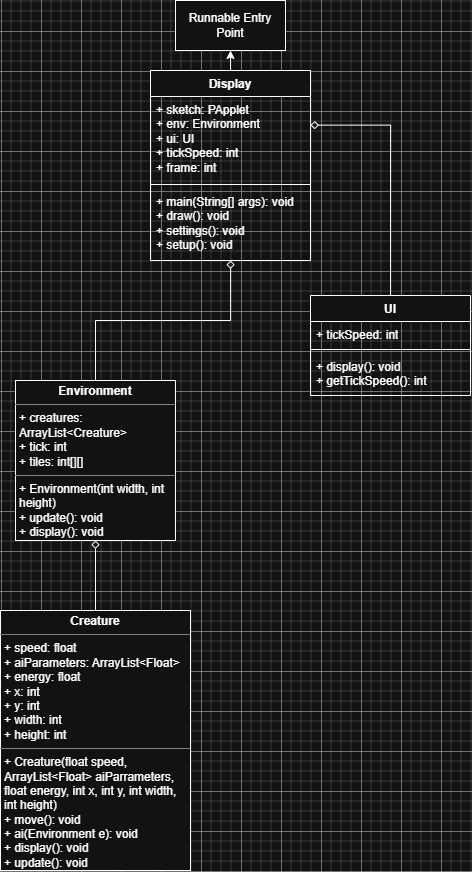

The diagram above was exported from draw.io. Its source (the exported page's mxGraphModel, read from the mxfile embedded in the PNG):
<mxGraphModel dx="1197" dy="778" grid="1" gridSize="10" guides="1" tooltips="1" connect="1" arrows="1" fold="1" page="1" pageScale="1" pageWidth="1600" pageHeight="1700" math="0" shadow="0">
  <root>
    <mxCell id="0" />
    <mxCell id="1" parent="0" />
    <mxCell id="pIJfosVu2E7inQYSACC4-1" parent="1" style="html=1;whiteSpace=wrap;" value="Runnable Entry Point" vertex="1">
      <mxGeometry height="50" width="110" x="615" y="50" as="geometry" />
    </mxCell>
    <mxCell id="pIJfosVu2E7inQYSACC4-16" edge="1" parent="1" source="pIJfosVu2E7inQYSACC4-2" style="edgeStyle=orthogonalEdgeStyle;rounded=0;orthogonalLoop=1;jettySize=auto;html=1;exitX=0.5;exitY=0;exitDx=0;exitDy=0;endArrow=diamond;endFill=0;" target="pIJfosVu2E7inQYSACC4-18">
      <mxGeometry relative="1" as="geometry">
        <mxPoint x="670" y="260" as="targetPoint" />
      </mxGeometry>
    </mxCell>
    <mxCell id="pIJfosVu2E7inQYSACC4-2" parent="1" style="verticalAlign=top;align=left;overflow=fill;html=1;whiteSpace=wrap;" value="&lt;p style=&quot;margin:0px;margin-top:4px;text-align:center;&quot;&gt;&lt;b&gt;Environment&lt;/b&gt;&lt;/p&gt;&lt;hr size=&quot;1&quot; style=&quot;border-style:solid;&quot;&gt;&lt;p style=&quot;margin:0px;margin-left:4px;&quot;&gt;+ creatures: ArrayList&amp;lt;Creature&amp;gt;&lt;/p&gt;&lt;p style=&quot;margin:0px;margin-left:4px;&quot;&gt;+ tick: int&lt;/p&gt;&lt;p style=&quot;margin:0px;margin-left:4px;&quot;&gt;+ tiles: int[][]&lt;/p&gt;&lt;hr size=&quot;1&quot; style=&quot;border-style:solid;&quot;&gt;&lt;p style=&quot;margin:0px;margin-left:4px;&quot;&gt;+ Environment(int width, int height)&lt;/p&gt;&lt;p style=&quot;margin:0px;margin-left:4px;&quot;&gt;+ update(): void&lt;/p&gt;&lt;p style=&quot;margin:0px;margin-left:4px;&quot;&gt;+ display(): void&lt;/p&gt;" vertex="1">
      <mxGeometry height="160" width="160" x="455" y="430" as="geometry" />
    </mxCell>
    <mxCell id="pIJfosVu2E7inQYSACC4-17" edge="1" parent="1" source="pIJfosVu2E7inQYSACC4-3" style="edgeStyle=orthogonalEdgeStyle;rounded=0;orthogonalLoop=1;jettySize=auto;html=1;exitX=0.5;exitY=0;exitDx=0;exitDy=0;endArrow=diamond;endFill=0;" target="pIJfosVu2E7inQYSACC4-2">
      <mxGeometry relative="1" as="geometry" />
    </mxCell>
    <mxCell id="pIJfosVu2E7inQYSACC4-3" parent="1" style="verticalAlign=top;align=left;overflow=fill;html=1;whiteSpace=wrap;" value="&lt;p style=&quot;margin:0px;margin-top:4px;text-align:center;&quot;&gt;&lt;b&gt;Creature&lt;/b&gt;&lt;/p&gt;&lt;hr size=&quot;1&quot; style=&quot;border-style:solid;&quot;&gt;&lt;p style=&quot;margin:0px;margin-left:4px;&quot;&gt;+ speed: float&lt;/p&gt;&lt;p style=&quot;margin:0px;margin-left:4px;&quot;&gt;+ aiParameters: ArrayList&amp;lt;Float&amp;gt;&lt;/p&gt;&lt;p style=&quot;margin:0px;margin-left:4px;&quot;&gt;+ energy: float&lt;/p&gt;&lt;p style=&quot;margin:0px;margin-left:4px;&quot;&gt;+ x: int&lt;/p&gt;&lt;p style=&quot;margin:0px;margin-left:4px;&quot;&gt;+ y: int&lt;/p&gt;&lt;p style=&quot;margin:0px;margin-left:4px;&quot;&gt;+ width: int&lt;/p&gt;&lt;p style=&quot;margin:0px;margin-left:4px;&quot;&gt;+ height: int&lt;/p&gt;&lt;hr size=&quot;1&quot; style=&quot;border-style:solid;&quot;&gt;&lt;p style=&quot;margin:0px;margin-left:4px;&quot;&gt;+ Creature(float speed, ArrayList&amp;lt;Float&amp;gt; aiParrameters, float energy, int x, int y, int width, int height)&lt;/p&gt;&lt;p style=&quot;margin:0px;margin-left:4px;&quot;&gt;+ move(): void&lt;/p&gt;&lt;p style=&quot;margin:0px;margin-left:4px;&quot;&gt;+ ai(Environment e): void&lt;/p&gt;&lt;p style=&quot;margin:0px;margin-left:4px;&quot;&gt;+ display(): void&lt;br&gt;+ update(): void&lt;/p&gt;" vertex="1">
      <mxGeometry height="260" width="190" x="440" y="660" as="geometry" />
    </mxCell>
    <mxCell id="pIJfosVu2E7inQYSACC4-18" parent="1" style="swimlane;fontStyle=1;align=center;verticalAlign=top;childLayout=stackLayout;horizontal=1;startSize=26;horizontalStack=0;resizeParent=1;resizeParentMax=0;resizeLast=0;collapsible=1;marginBottom=0;whiteSpace=wrap;html=1;" value="Display" vertex="1">
      <mxGeometry height="190" width="160" x="590" y="120" as="geometry" />
    </mxCell>
    <mxCell id="pIJfosVu2E7inQYSACC4-19" parent="pIJfosVu2E7inQYSACC4-18" style="text;strokeColor=none;fillColor=none;align=left;verticalAlign=top;spacingLeft=4;spacingRight=4;overflow=hidden;rotatable=0;points=[[0,0.5],[1,0.5]];portConstraint=eastwest;whiteSpace=wrap;html=1;" value="&lt;div&gt;+ sketch: PApplet&lt;/div&gt;+ env: Environment&lt;div&gt;+ ui: UI&lt;/div&gt;&lt;div&gt;+ tickSpeed: int&lt;/div&gt;&lt;div&gt;+ frame: int&lt;/div&gt;" vertex="1">
      <mxGeometry height="84" width="160" y="26" as="geometry" />
    </mxCell>
    <mxCell id="pIJfosVu2E7inQYSACC4-20" parent="pIJfosVu2E7inQYSACC4-18" style="line;strokeWidth=1;fillColor=none;align=left;verticalAlign=middle;spacingTop=-1;spacingLeft=3;spacingRight=3;rotatable=0;labelPosition=right;points=[];portConstraint=eastwest;strokeColor=inherit;" value="" vertex="1">
      <mxGeometry height="8" width="160" y="110" as="geometry" />
    </mxCell>
    <mxCell id="pIJfosVu2E7inQYSACC4-21" parent="pIJfosVu2E7inQYSACC4-18" style="text;strokeColor=none;fillColor=none;align=left;verticalAlign=top;spacingLeft=4;spacingRight=4;overflow=hidden;rotatable=0;points=[[0,0.5],[1,0.5]];portConstraint=eastwest;whiteSpace=wrap;html=1;" value="&lt;div&gt;+ main(String[] args): void&lt;/div&gt;&lt;div&gt;+ draw(): void&lt;/div&gt;+ settings(): void&lt;div&gt;+ setup(): void&lt;/div&gt;" vertex="1">
      <mxGeometry height="72" width="160" y="118" as="geometry" />
    </mxCell>
    <mxCell id="pIJfosVu2E7inQYSACC4-22" parent="1" style="swimlane;fontStyle=1;align=center;verticalAlign=top;childLayout=stackLayout;horizontal=1;startSize=26;horizontalStack=0;resizeParent=1;resizeParentMax=0;resizeLast=0;collapsible=1;marginBottom=0;whiteSpace=wrap;html=1;" value="UI" vertex="1">
      <mxGeometry height="100" width="160" x="750" y="345" as="geometry" />
    </mxCell>
    <mxCell id="pIJfosVu2E7inQYSACC4-23" parent="pIJfosVu2E7inQYSACC4-22" style="text;strokeColor=none;fillColor=none;align=left;verticalAlign=top;spacingLeft=4;spacingRight=4;overflow=hidden;rotatable=0;points=[[0,0.5],[1,0.5]];portConstraint=eastwest;whiteSpace=wrap;html=1;" value="+ tickSpeed: int" vertex="1">
      <mxGeometry height="24" width="160" y="26" as="geometry" />
    </mxCell>
    <mxCell id="pIJfosVu2E7inQYSACC4-24" parent="pIJfosVu2E7inQYSACC4-22" style="line;strokeWidth=1;fillColor=none;align=left;verticalAlign=middle;spacingTop=-1;spacingLeft=3;spacingRight=3;rotatable=0;labelPosition=right;points=[];portConstraint=eastwest;strokeColor=inherit;" value="" vertex="1">
      <mxGeometry height="8" width="160" y="50" as="geometry" />
    </mxCell>
    <mxCell id="pIJfosVu2E7inQYSACC4-25" parent="pIJfosVu2E7inQYSACC4-22" style="text;strokeColor=none;fillColor=none;align=left;verticalAlign=top;spacingLeft=4;spacingRight=4;overflow=hidden;rotatable=0;points=[[0,0.5],[1,0.5]];portConstraint=eastwest;whiteSpace=wrap;html=1;" value="+ display(): void&lt;div&gt;+ getTickSpeed(): int&lt;/div&gt;" vertex="1">
      <mxGeometry height="42" width="160" y="58" as="geometry" />
    </mxCell>
    <mxCell id="pIJfosVu2E7inQYSACC4-26" edge="1" parent="1" source="pIJfosVu2E7inQYSACC4-22" style="edgeStyle=orthogonalEdgeStyle;rounded=0;orthogonalLoop=1;jettySize=auto;html=1;exitX=0.5;exitY=0;exitDx=0;exitDy=0;endArrow=diamond;endFill=0;entryX=1;entryY=0.341;entryDx=0;entryDy=0;entryPerimeter=0;" target="pIJfosVu2E7inQYSACC4-19">
      <mxGeometry relative="1" as="geometry">
        <mxPoint x="820" y="300" as="sourcePoint" />
        <mxPoint x="955" y="260" as="targetPoint" />
      </mxGeometry>
    </mxCell>
    <mxCell id="pIJfosVu2E7inQYSACC4-27" edge="1" parent="1" source="pIJfosVu2E7inQYSACC4-18" style="edgeStyle=orthogonalEdgeStyle;rounded=0;orthogonalLoop=1;jettySize=auto;html=1;exitX=0.5;exitY=0;exitDx=0;exitDy=0;endArrow=classic;endFill=1;entryX=0.5;entryY=1;entryDx=0;entryDy=0;" target="pIJfosVu2E7inQYSACC4-1">
      <mxGeometry relative="1" as="geometry">
        <mxPoint x="970" y="170" as="sourcePoint" />
        <mxPoint x="890" y="36" as="targetPoint" />
      </mxGeometry>
    </mxCell>
  </root>
</mxGraphModel>